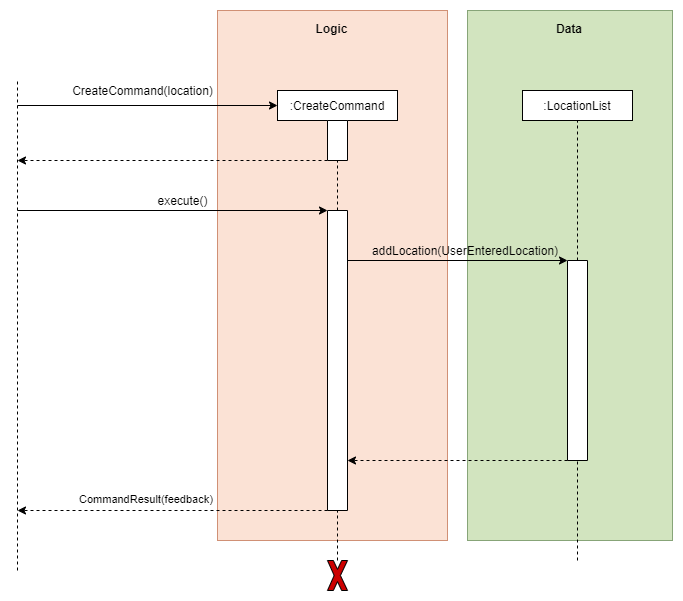

The diagram above was exported from draw.io. Its source (the exported page's mxGraphModel, read from the mxfile embedded in the PNG):
<mxGraphModel dx="963" dy="970" grid="1" gridSize="10" guides="1" tooltips="1" connect="1" arrows="1" fold="1" page="1" pageScale="1" pageWidth="850" pageHeight="1100" math="0" shadow="0">
  <root>
    <mxCell id="0" />
    <mxCell id="1" parent="0" />
    <mxCell id="2" value="" style="group;strokeColor=#36393d;fillColor=#B6D17C;opacity=65;" connectable="0" vertex="1" parent="1">
      <mxGeometry x="530" y="60" width="205" height="530" as="geometry" />
    </mxCell>
    <mxCell id="3" value="" style="group" connectable="0" vertex="1" parent="2">
      <mxGeometry width="205" height="530" as="geometry" />
    </mxCell>
    <mxCell id="4" value="" style="rounded=0;whiteSpace=wrap;html=1;fillColor=#d5e8d4;strokeColor=#82b366;opacity=50;" vertex="1" parent="3">
      <mxGeometry width="205" height="530" as="geometry" />
    </mxCell>
    <mxCell id="5" value="&lt;b&gt;Data&lt;/b&gt;" style="text;html=1;strokeColor=none;fillColor=none;align=center;verticalAlign=middle;whiteSpace=wrap;rounded=0;opacity=50;" vertex="1" parent="3">
      <mxGeometry x="80.33783783783784" y="8.833333333333332" width="44.32432432432432" height="17.666666666666664" as="geometry" />
    </mxCell>
    <mxCell id="6" value="" style="group;fillColor=#fff2cc;opacity=65;strokeColor=#d6b656;" vertex="1" connectable="0" parent="1">
      <mxGeometry x="280" y="60" width="230" height="530" as="geometry" />
    </mxCell>
    <mxCell id="7" value="" style="rounded=0;whiteSpace=wrap;html=1;fillColor=#f8cecc;strokeColor=#b85450;opacity=50;" vertex="1" parent="6">
      <mxGeometry width="230" height="530" as="geometry" />
    </mxCell>
    <mxCell id="8" value="&lt;b&gt;Logic&lt;/b&gt;" style="text;html=1;strokeColor=none;fillColor=none;align=center;verticalAlign=middle;whiteSpace=wrap;rounded=0;opacity=50;" vertex="1" parent="6">
      <mxGeometry x="85.47297297297297" y="8.83333333333333" width="59.054054054054056" height="17.66666666666666" as="geometry" />
    </mxCell>
    <mxCell id="9" value="" style="endArrow=none;dashed=1;html=1;entryX=1;entryY=0.5;entryDx=0;entryDy=0;exitX=0;exitY=0.5;exitDx=0;exitDy=0;" edge="1" source="12" target="26" parent="1">
      <mxGeometry width="50" height="50" relative="1" as="geometry">
        <mxPoint x="260" y="870" as="sourcePoint" />
        <mxPoint x="260" y="140" as="targetPoint" />
      </mxGeometry>
    </mxCell>
    <mxCell id="10" value="" style="endArrow=none;dashed=1;html=1;entryX=0.5;entryY=1;entryDx=0;entryDy=0;" edge="1" source="26" target="11" parent="1">
      <mxGeometry width="50" height="50" relative="1" as="geometry">
        <mxPoint x="260" y="800" as="sourcePoint" />
        <mxPoint x="470" y="390" as="targetPoint" />
      </mxGeometry>
    </mxCell>
    <mxCell id="11" value=":CreateCommand" style="rounded=0;whiteSpace=wrap;html=1;fillColor=#FFFFFF;" vertex="1" parent="1">
      <mxGeometry x="340" y="140" width="120" height="30" as="geometry" />
    </mxCell>
    <mxCell id="12" value="" style="rounded=0;whiteSpace=wrap;html=1;direction=south;" vertex="1" parent="1">
      <mxGeometry x="390" y="260" width="20" height="300" as="geometry" />
    </mxCell>
    <mxCell id="13" value="" style="endArrow=classic;html=1;entryX=0;entryY=0.5;entryDx=0;entryDy=0;" edge="1" target="11" parent="1">
      <mxGeometry width="50" height="50" relative="1" as="geometry">
        <mxPoint x="80" y="155" as="sourcePoint" />
        <mxPoint x="200" y="130" as="targetPoint" />
      </mxGeometry>
    </mxCell>
    <mxCell id="14" value="" style="endArrow=classic;html=1;dashed=1;exitX=1;exitY=1;exitDx=0;exitDy=0;" edge="1" source="26" parent="1">
      <mxGeometry width="50" height="50" relative="1" as="geometry">
        <mxPoint x="245" y="210" as="sourcePoint" />
        <mxPoint x="80" y="210" as="targetPoint" />
      </mxGeometry>
    </mxCell>
    <mxCell id="15" value="" style="endArrow=none;dashed=1;html=1;" edge="1" parent="1">
      <mxGeometry width="50" height="50" relative="1" as="geometry">
        <mxPoint x="80" y="620" as="sourcePoint" />
        <mxPoint x="80" y="130" as="targetPoint" />
      </mxGeometry>
    </mxCell>
    <mxCell id="16" value="CreateCommand(location)" style="text;html=1;align=center;verticalAlign=middle;resizable=0;points=[];autosize=1;" vertex="1" parent="1">
      <mxGeometry x="125" y="130" width="160" height="20" as="geometry" />
    </mxCell>
    <mxCell id="17" value="" style="endArrow=classic;html=1;entryX=0;entryY=1;entryDx=0;entryDy=0;" edge="1" target="12" parent="1">
      <mxGeometry width="50" height="50" relative="1" as="geometry">
        <mxPoint x="80" y="260" as="sourcePoint" />
        <mxPoint x="250" y="260.0000000000007" as="targetPoint" />
      </mxGeometry>
    </mxCell>
    <mxCell id="18" value="execute()" style="text;html=1;align=center;verticalAlign=middle;resizable=0;points=[];autosize=1;" vertex="1" parent="1">
      <mxGeometry x="210" y="240" width="70" height="20" as="geometry" />
    </mxCell>
    <mxCell id="19" value="" style="endArrow=classic;html=1;exitX=1;exitY=1;exitDx=0;exitDy=0;dashed=1;verticalAlign=bottom;" edge="1" source="12" parent="1">
      <mxGeometry x="-0.0323" width="50" height="50" relative="1" as="geometry">
        <mxPoint x="250" y="849.9999999999993" as="sourcePoint" />
        <mxPoint x="80" y="560" as="targetPoint" />
        <mxPoint as="offset" />
      </mxGeometry>
    </mxCell>
    <mxCell id="20" style="edgeStyle=orthogonalEdgeStyle;rounded=0;orthogonalLoop=1;jettySize=auto;html=1;exitX=0.5;exitY=1;exitDx=0;exitDy=0;dashed=1;" edge="1" parent="1">
      <mxGeometry relative="1" as="geometry">
        <mxPoint x="190" y="370" as="sourcePoint" />
        <mxPoint x="190" y="370" as="targetPoint" />
      </mxGeometry>
    </mxCell>
    <mxCell id="21" value="" style="endArrow=none;dashed=1;html=1;entryX=0.5;entryY=1;entryDx=0;entryDy=0;" edge="1" parent="1">
      <mxGeometry width="50" height="50" relative="1" as="geometry">
        <mxPoint x="615" y="320" as="sourcePoint" />
        <mxPoint x="615" y="320" as="targetPoint" />
      </mxGeometry>
    </mxCell>
    <mxCell id="22" value=":LocationList" style="rounded=0;whiteSpace=wrap;html=1;" vertex="1" parent="1">
      <mxGeometry x="585" y="140" width="110" height="30" as="geometry" />
    </mxCell>
    <mxCell id="23" value="" style="endArrow=none;dashed=1;html=1;entryX=0.5;entryY=1;entryDx=0;entryDy=0;" edge="1" source="24" target="22" parent="1">
      <mxGeometry width="50" height="50" relative="1" as="geometry">
        <mxPoint x="835" y="800" as="sourcePoint" />
        <mxPoint x="450" y="470" as="targetPoint" />
      </mxGeometry>
    </mxCell>
    <mxCell id="24" value="" style="rounded=0;whiteSpace=wrap;html=1;direction=south;" vertex="1" parent="1">
      <mxGeometry x="630" y="310" width="20" height="200" as="geometry" />
    </mxCell>
    <mxCell id="25" value="" style="endArrow=none;dashed=1;html=1;entryX=1;entryY=0.5;entryDx=0;entryDy=0;" edge="1" target="24" parent="1">
      <mxGeometry width="50" height="50" relative="1" as="geometry">
        <mxPoint x="640" y="610" as="sourcePoint" />
        <mxPoint x="835" y="790" as="targetPoint" />
      </mxGeometry>
    </mxCell>
    <mxCell id="26" value="" style="rounded=0;whiteSpace=wrap;html=1;direction=south;" vertex="1" parent="1">
      <mxGeometry x="390" y="170" width="20" height="40" as="geometry" />
    </mxCell>
    <mxCell id="27" value="" style="endArrow=none;dashed=1;html=1;entryX=1;entryY=0.5;entryDx=0;entryDy=0;" edge="1" source="28" target="12" parent="1">
      <mxGeometry width="50" height="50" relative="1" as="geometry">
        <mxPoint x="400" y="685" as="sourcePoint" />
        <mxPoint x="750" y="470" as="targetPoint" />
      </mxGeometry>
    </mxCell>
    <mxCell id="28" value="" style="verticalLabelPosition=bottom;verticalAlign=top;html=1;shape=mxgraph.basic.x;fillColor=#CC0000;" vertex="1" parent="1">
      <mxGeometry x="390" y="610" width="20" height="30" as="geometry" />
    </mxCell>
    <mxCell id="29" value="" style="endArrow=classic;html=1;entryX=0;entryY=1;entryDx=0;entryDy=0;verticalAlign=bottom;" edge="1" target="24" parent="1">
      <mxGeometry width="50" height="50" relative="1" as="geometry">
        <mxPoint x="410" y="310" as="sourcePoint" />
        <mxPoint x="500" y="310" as="targetPoint" />
        <mxPoint as="offset" />
      </mxGeometry>
    </mxCell>
    <mxCell id="30" value="" style="endArrow=classic;html=1;dashed=1;verticalAlign=bottom;" edge="1" parent="1">
      <mxGeometry x="-0.0323" width="50" height="50" relative="1" as="geometry">
        <mxPoint x="630" y="510" as="sourcePoint" />
        <mxPoint x="410" y="510" as="targetPoint" />
        <mxPoint as="offset" />
      </mxGeometry>
    </mxCell>
    <mxCell id="31" value="addLocation(UserEnteredLocation)" style="text;html=1;strokeColor=none;fillColor=none;align=center;verticalAlign=middle;whiteSpace=wrap;rounded=0;" vertex="1" parent="1">
      <mxGeometry x="507.5" y="290" width="40" height="20" as="geometry" />
    </mxCell>
    <mxCell id="32" value="&lt;span style=&quot;color: rgb(0, 0, 0); font-family: helvetica; font-size: 11px; font-style: normal; font-weight: 400; letter-spacing: normal; text-align: center; text-indent: 0px; text-transform: none; word-spacing: 0px; display: inline; float: none;&quot;&gt;CommandResult(feedback)&lt;/span&gt;" style="text;whiteSpace=wrap;html=1;labelBackgroundColor=none;" vertex="1" parent="1">
      <mxGeometry x="140" y="535" width="160" height="30" as="geometry" />
    </mxCell>
  </root>
</mxGraphModel>